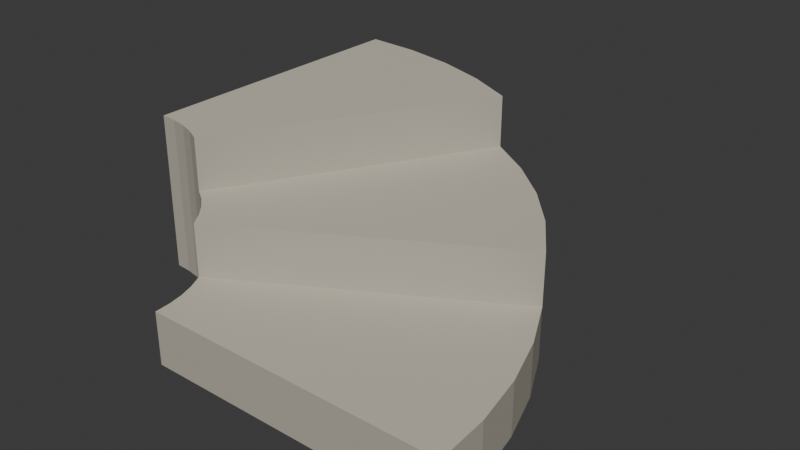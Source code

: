 # Source: source.blend  (saved by Blender 4.3.34; exported with 4.5.12 LTS)
import bpy
from mathutils import Matrix  # noqa: F401  (used for matrix-valued properties, if any)

bpy.ops.wm.read_factory_settings(use_empty=True)
scene = bpy.context.scene
scene.name = 'Scene'

# ---- collections
col_collection = bpy.data.collections.new('Collection'); scene.collection.children.link(col_collection)

# ---- materials (node trees are filled in below, after node groups)
mat_winder_warmstone = bpy.data.materials.new('Winder_WarmStone')
mat_winder_warmstone.diffuse_color = (0.46, 0.43, 0.36, 1.0)
mat_treads_lightstone = bpy.data.materials.new('Treads_LightStone')
mat_treads_lightstone.diffuse_color = (0.6, 0.56, 0.46, 1.0)

# ---- material node trees
mat_winder_warmstone.use_nodes = True; mat_winder_warmstone.node_tree.nodes.clear()
_N = mat_winder_warmstone.node_tree.nodes; _L = mat_winder_warmstone.node_tree.links
n0 = _N.new('ShaderNodeBsdfPrincipled'); n0.name = 'Principled BSDF'; n0.location = (10, 300)
n0.inputs[0].default_value = (0.46, 0.43, 0.36, 1.0)
n0.inputs[2].default_value = 0.87
n1 = _N.new('ShaderNodeOutputMaterial'); n1.name = 'Material Output'; n1.location = (300, 300)
_L.new(n0.outputs[0], n1.inputs[0])
n1.is_active_output = True
mat_treads_lightstone.use_nodes = True; mat_treads_lightstone.node_tree.nodes.clear()
_N = mat_treads_lightstone.node_tree.nodes; _L = mat_treads_lightstone.node_tree.links
n0 = _N.new('ShaderNodeBsdfPrincipled'); n0.name = 'Principled BSDF'; n0.location = (10, 300)
n0.inputs[0].default_value = (0.6, 0.56, 0.46, 1.0)
n0.inputs[2].default_value = 0.82
n1 = _N.new('ShaderNodeOutputMaterial'); n1.name = 'Material Output'; n1.location = (300, 300)
_L.new(n0.outputs[0], n1.inputs[0])
n1.is_active_output = True

# ---- world
world_world = bpy.data.worlds.new('World'); scene.world = world_world
world_world.use_nodes = True; world_world.node_tree.nodes.clear()
_N = world_world.node_tree.nodes; _L = world_world.node_tree.links
n0 = _N.new('ShaderNodeOutputWorld'); n0.name = 'World Output'; n0.location = (300, 300)
n1 = _N.new('ShaderNodeBackground'); n1.name = 'Background'; n1.location = (10, 300)
n1.inputs[0].default_value = (0.05088, 0.05088, 0.05088, 1.0)
_L.new(n1.outputs[0], n0.inputs[0])
n0.is_active_output = True
world_world.color = (0.05088, 0.05088, 0.05088)
world_world.sun_shadow_jitter_overblur = 0.0

# ---- meshes
me_continuousthreerisequarterturnwinder = bpy.data.meshes.new('ContinuousThreeRiseQuarterTurnWinder')
me_continuousthreerisequarterturnwinder.from_pydata([(-0.25, -0.6, 0.0), (-0.253, -0.5543, 0.0), (-0.253, -0.5543, 0.15), (-0.25, -0.6, 0.15), (0.6, -0.6, 0.0), (0.6, -0.6, 0.15), (0.5897, -0.4434, 0.15), (0.5897, -0.4434, 0.0), (-0.2619, -0.5094, 0.0), (-0.2619, -0.5094, 0.15), (0.5591, -0.2894, 0.15), (0.5591, -0.2894, 0.0), (-0.2766, -0.4661, 0.0), (-0.2766, -0.4661, 0.15), (0.5087, -0.1408, 0.15), (0.5087, -0.1408, 0.0), (-0.2969, -0.425, 0.0), (-0.2969, -0.425, 0.15), (0.4392, 0.0, 0.15), (0.4392, 0.0, 0.0), (-0.3223, -0.3869, 0.0), (-0.3223, -0.3869, 0.15), (0.352, 0.1305, 0.15), (0.352, 0.1305, 0.0), (-0.3223, -0.3869, 0.3), (-0.2969, -0.425, 0.3), (0.4392, 0.0, 0.3), (0.352, 0.1305, 0.3), (-0.3525, -0.3525, 0.0), (-0.3525, -0.3525, 0.15), (0.2485, 0.2485, 0.15), (0.2485, 0.2485, 0.0), (-0.3525, -0.3525, 0.3), (0.2485, 0.2485, 0.3), (-0.3869, -0.3223, 0.0), (-0.3869, -0.3223, 0.15), (0.1305, 0.352, 0.15), (0.1305, 0.352, 0.0), (-0.3869, -0.3223, 0.3), (0.1305, 0.352, 0.3), (-0.425, -0.2969, 0.0), (-0.425, -0.2969, 0.15), (0.0, 0.4392, 0.15), (0.0, 0.4392, 0.0), (-0.425, -0.2969, 0.3), (0.0, 0.4392, 0.3), (-0.4661, -0.2766, 0.0), (-0.4661, -0.2766, 0.15), (-0.1408, 0.5087, 0.15), (-0.1408, 0.5087, 0.0), (-0.4661, -0.2766, 0.3), (-0.1408, 0.5087, 0.3), (-0.4661, -0.2766, 0.45), (-0.425, -0.2969, 0.45), (0.0, 0.4392, 0.45), (-0.1408, 0.5087, 0.45), (-0.5094, -0.2619, 0.0), (-0.5094, -0.2619, 0.15), (-0.2894, 0.5591, 0.15), (-0.2894, 0.5591, 0.0), (-0.5094, -0.2619, 0.3), (-0.2894, 0.5591, 0.3), (-0.5094, -0.2619, 0.45), (-0.2894, 0.5591, 0.45), (-0.5543, -0.253, 0.0), (-0.5543, -0.253, 0.15), (-0.4434, 0.5897, 0.15), (-0.4434, 0.5897, 0.0), (-0.5543, -0.253, 0.3), (-0.4434, 0.5897, 0.3), (-0.5543, -0.253, 0.45), (-0.4434, 0.5897, 0.45), (-0.6, -0.25, 0.0), (-0.6, -0.25, 0.15), (-0.6, 0.6, 0.15), (-0.6, 0.6, 0.0), (-0.6, -0.25, 0.3), (-0.6, 0.6, 0.3), (-0.6, -0.25, 0.45), (-0.6, 0.6, 0.45)], [], [(2, 1, 0), (3, 2, 0), (6, 5, 4), (7, 6, 4), (7, 4, 0), (1, 7, 0), (6, 2, 3), (5, 6, 3), (5, 3, 0), (4, 5, 0), (9, 8, 1), (2, 9, 1), (10, 6, 7), (11, 10, 7), (11, 7, 1), (8, 11, 1), (10, 9, 2), (6, 10, 2), (13, 12, 8), (9, 13, 8), (14, 10, 11), (15, 14, 11), (15, 11, 8), (12, 15, 8), (14, 13, 9), (10, 14, 9), (17, 16, 12), (13, 17, 12), (18, 14, 15), (19, 18, 15), (19, 15, 12), (16, 19, 12), (18, 17, 13), (14, 18, 13), (21, 20, 16), (17, 21, 16), (22, 18, 19), (23, 22, 19), (23, 19, 16), (20, 23, 16), (24, 21, 17), (25, 24, 17), (27, 26, 18), (22, 27, 18), (27, 24, 25), (26, 27, 25), (26, 25, 17), (18, 26, 17), (29, 28, 20), (21, 29, 20), (30, 22, 23), (31, 30, 23), (31, 23, 20), (28, 31, 20), (32, 29, 21), (24, 32, 21), (33, 27, 22), (30, 33, 22), (33, 32, 24), (27, 33, 24), (35, 34, 28), (29, 35, 28), (36, 30, 31), (37, 36, 31), (37, 31, 28), (34, 37, 28), (38, 35, 29), (32, 38, 29), (39, 33, 30), (36, 39, 30), (39, 38, 32), (33, 39, 32), (41, 40, 34), (35, 41, 34), (42, 36, 37), (43, 42, 37), (43, 37, 34), (40, 43, 34), (44, 41, 35), (38, 44, 35), (45, 39, 36), (42, 45, 36), (45, 44, 38), (39, 45, 38), (47, 46, 40), (41, 47, 40), (48, 42, 43), (49, 48, 43), (49, 43, 40), (46, 49, 40), (50, 47, 41), (44, 50, 41), (51, 45, 42), (48, 51, 42), (52, 50, 44), (53, 52, 44), (55, 54, 45), (51, 55, 45), (55, 52, 53), (54, 55, 53), (54, 53, 44), (45, 54, 44), (57, 56, 46), (47, 57, 46), (58, 48, 49), (59, 58, 49), (59, 49, 46), (56, 59, 46), (60, 57, 47), (50, 60, 47), (61, 51, 48), (58, 61, 48), (62, 60, 50), (52, 62, 50), (63, 55, 51), (61, 63, 51), (63, 62, 52), (55, 63, 52), (65, 64, 56), (57, 65, 56), (66, 58, 59), (67, 66, 59), (67, 59, 56), (64, 67, 56), (68, 65, 57), (60, 68, 57), (69, 61, 58), (66, 69, 58), (70, 68, 60), (62, 70, 60), (71, 63, 61), (69, 71, 61), (71, 70, 62), (63, 71, 62), (73, 72, 64), (65, 73, 64), (74, 66, 67), (75, 74, 67), (75, 67, 64), (72, 75, 64), (74, 75, 72), (73, 74, 72), (76, 73, 65), (68, 76, 65), (77, 69, 66), (74, 77, 66), (77, 74, 73), (76, 77, 73), (78, 76, 68), (70, 78, 68), (79, 71, 69), (77, 79, 69), (79, 78, 70), (71, 79, 70), (79, 77, 76), (78, 79, 76)])
me_continuousthreerisequarterturnwinder.polygons.foreach_set('material_index', [0, 0, 0, 0, 0, 0, 1, 1, 0, 0, 0, 0, 0, 0, 0, 0, 1, 1, 0, 0, 0, 0, 0, 0, 1, 1, 0, 0, 0, 0, 0, 0, 1, 1, 0, 0, 0, 0, 0, 0, 0, 0, 0, 0, 1, 1, 0, 0, 0, 0, 0, 0, 0, 0, 0, 0, 0, 0, 1, 1, 0, 0, 0, 0, 0, 0, 0, 0, 0, 0, 1, 1, 0, 0, 0, 0, 0, 0, 0, 0, 0, 0, 1, 1, 0, 0, 0, 0, 0, 0, 0, 0, 0, 0, 0, 0, 0, 0, 1, 1, 0, 0, 0, 0, 0, 0, 0, 0, 0, 0, 0, 0, 0, 0, 0, 0, 1, 1, 0, 0, 0, 0, 0, 0, 0, 0, 0, 0, 0, 0, 0, 0, 1, 1, 0, 0, 0, 0, 0, 0, 0, 0, 0, 0, 0, 0, 0, 0, 0, 0, 0, 0, 1, 1, 0, 0])
me_continuousthreerisequarterturnwinder.materials.append(mat_winder_warmstone)
me_continuousthreerisequarterturnwinder.materials.append(mat_treads_lightstone)
me_continuousthreerisequarterturnwinder.update()

# ---- objects
ob_onethreerisequarterturnwinder = bpy.data.objects.new('OneThreeRiseQuarterTurnWinder', None)
ob_continuousthreerisequarterturnwinder = bpy.data.objects.new('ContinuousThreeRiseQuarterTurnWinder', me_continuousthreerisequarterturnwinder)

# ---- transforms, parenting, visibility, modifiers, constraints
ob_onethreerisequarterturnwinder.location = (0.0, 0.0, 0.0)
ob_continuousthreerisequarterturnwinder.parent = ob_onethreerisequarterturnwinder
ob_continuousthreerisequarterturnwinder.location = (0.0, 0.0, 0.0)

# ---- collection membership
scene.collection.objects.link(ob_onethreerisequarterturnwinder)
scene.collection.objects.link(ob_continuousthreerisequarterturnwinder)

# ---- scene / render settings (as saved in the file)
scene.frame_start = 1; scene.frame_end = 250; scene.frame_set(1)
scene.render.engine = 'CYCLES'
scene.render.use_compositing = False
scene.cycles.use_denoising = False
scene.cycles.samples = 128
scene.cycles.use_adaptive_sampling = False
scene.cycles.seed = 17
bpy.context.view_layer.update()

# ---- added for rendering (the .blend has no active camera and no usable light): camera, sun
cam_auto = bpy.data.cameras.new('AutoCamera')
cam_auto.lens = 50.0
cam_auto.sensor_width = 36.0
cam_auto.clip_end = 1000.0
ob_auto_camera = bpy.data.objects.new('AutoCamera', cam_auto)
scene.collection.objects.link(ob_auto_camera)
ob_auto_camera.location = (1.62442, -1.94931, 1.52454)
ob_auto_camera.rotation_euler = (1.09748, -7.21219e-08, 0.694738)
scene.camera = ob_auto_camera
light_auto_sun = bpy.data.lights.new('AutoSun', 'SUN')
light_auto_sun.energy = 3.0
light_auto_sun.angle = 0.0523599
ob_auto_sun = bpy.data.objects.new('AutoSun', light_auto_sun)
scene.collection.objects.link(ob_auto_sun)
ob_auto_sun.rotation_euler = (0.872665, 0.174533, 0.523599)
bpy.context.view_layer.update()
